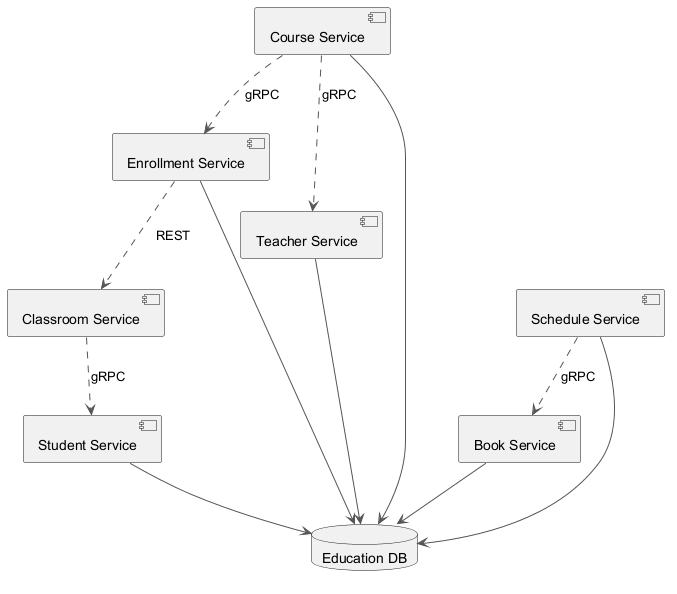

The diagram above was rendered by PlantUML. Its source (embedded in the PNG):
@startuml
skinparam backgroundColor #FFFFFF
skinparam classBackgroundColor #F3E5F5
skinparam classBorderColor #6A1B9A
skinparam ArrowColor #555555
component "Book Service" as C_BookService
component "Enrollment Service" as C_EnrollmentService
component "Course Service" as C_CourseService
component "Schedule Service" as C_ScheduleService
component "Classroom Service" as C_ClassroomService
component "Student Service" as C_StudentService
component "Teacher Service" as C_TeacherService
database "Education DB" as DB_education
C_BookService --> DB_education
C_EnrollmentService --> DB_education
C_CourseService --> DB_education
C_ScheduleService --> DB_education
C_StudentService --> DB_education
C_TeacherService --> DB_education
C_ScheduleService ..> C_BookService : gRPC
C_EnrollmentService ..> C_ClassroomService : REST
C_CourseService ..> C_EnrollmentService : gRPC
C_ClassroomService ..> C_StudentService : gRPC
C_CourseService ..> C_TeacherService : gRPC
@enduml